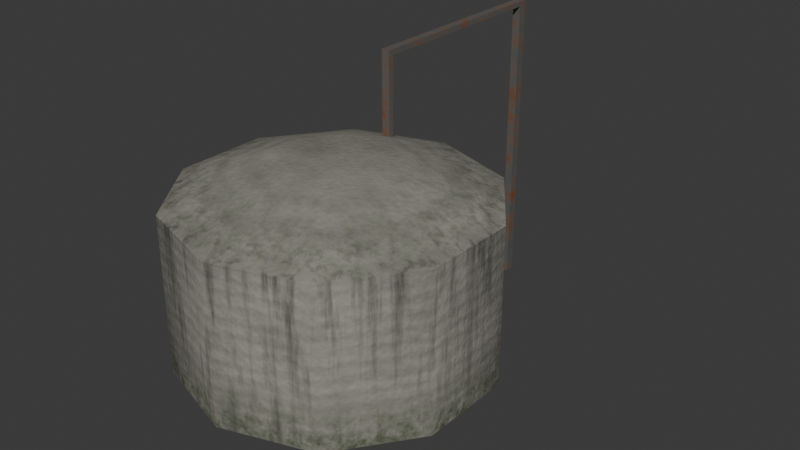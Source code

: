 # Source: caixaDaAgua_backup_original.blend  (saved by Blender 5.1.30; exported with 4.5.12 LTS)
import bpy
from mathutils import Matrix  # noqa: F401  (used for matrix-valued properties, if any)

bpy.ops.wm.read_factory_settings(use_empty=True)
scene = bpy.context.scene
scene.name = 'Scene'

# ---- collections
col_collection = bpy.data.collections.new('Collection'); scene.collection.children.link(col_collection)

# ---- images (referenced by path relative to the original .blend; pixels are not part of the script)
import os
ASSET_DIR = os.environ.get("B2B_ASSET_DIR", "")  # directory of the original .blend (textures are referenced by path, not embedded)
HERE = os.path.dirname(os.path.abspath(__file__))  # packed textures are extracted next to this script under _unpacked/

def load_image(name, relpath, width, height, colorspace="sRGB"):
    """Load a texture the original file referenced (path relative to the .blend, or extracted next to this script)."""
    p = next((c for c in (os.path.join(HERE, relpath), os.path.join(ASSET_DIR, relpath)) if relpath and os.path.exists(c)), "")
    if p:
        img = bpy.data.images.load(p, check_existing=True)
        img.name = name
    else:  # same state as the original file: an image datablock whose file is absent (Cycles renders it pink)
        img = bpy.data.images.new(name, width, height)
        img.source = "FILE"
        img.filepath = "//" + (relpath or name)
    img.colorspace_settings.name = colorspace
    return img
img_t_cisterna_bc_png = load_image('T_Cisterna_BC.png', '_unpacked/T_Cisterna_BC.37a4a3b0.png', 2048, 2048, 'sRGB')
img_t_cisterna_r_png = load_image('T_Cisterna_R.png', '_unpacked/T_Cisterna_R.e992a59b.png', 2048, 2048, 'Non-Color')
img_t_cisterna_n_png = load_image('T_Cisterna_N.png', '_unpacked/T_Cisterna_N.fd0d23a5.png', 2048, 2048, 'Non-Color')
img_t_canocisterna_bc_png = load_image('T_CanoCisterna_BC.png', '_unpacked/T_CanoCisterna_BC.5d911665.png', 1024, 1024, 'sRGB')
img_t_canocisterna_r_png = load_image('T_CanoCisterna_R.png', '_unpacked/T_CanoCisterna_R.8427d64f.png', 1024, 1024, 'Non-Color')
img_t_canocisterna_m_png = load_image('T_CanoCisterna_M.png', '_unpacked/T_CanoCisterna_M.5faa6376.png', 1024, 1024, 'Non-Color')
img_t_canocisterna_n_png = load_image('T_CanoCisterna_N.png', '_unpacked/T_CanoCisterna_N.1bf97ad0.png', 1024, 1024, 'Non-Color')

# ---- materials (node trees are filled in below, after node groups)
mat_m_cisterna_envelhecida = bpy.data.materials.new('M_Cisterna_Envelhecida')
mat_m_cano_cisterna_envelhecido = bpy.data.materials.new('M_Cano_Cisterna_Envelhecido')

# ---- material node trees
mat_m_cisterna_envelhecida.use_nodes = True; mat_m_cisterna_envelhecida.node_tree.nodes.clear()
_N = mat_m_cisterna_envelhecida.node_tree.nodes; _L = mat_m_cisterna_envelhecida.node_tree.links
n0 = _N.new('ShaderNodeOutputMaterial'); n0.name = 'Material Output'; n0.location = (520, 0)
n1 = _N.new('ShaderNodeBsdfPrincipled'); n1.name = 'Principled BSDF'; n1.location = (220, 0)
n1.inputs[10].default_value = 0.005
n2 = _N.new('ShaderNodeTexImage'); n2.name = 'Image Texture'; n2.location = (-360, 260)
n2.image = img_t_cisterna_bc_png
n3 = _N.new('ShaderNodeTexImage'); n3.name = 'Image Texture.001'; n3.location = (-360, 0)
n3.image = img_t_cisterna_r_png
n4 = _N.new('ShaderNodeTexImage'); n4.name = 'Image Texture.002'; n4.location = (-360, -500)
n4.image = img_t_cisterna_n_png
n5 = _N.new('ShaderNodeNormalMap'); n5.name = 'Normal Map'; n5.location = (-40, -500)
n5.width = 160
_L.new(n1.outputs[0], n0.inputs[0])
_L.new(n2.outputs[0], n1.inputs[0])
_L.new(n3.outputs[0], n1.inputs[2])
_L.new(n4.outputs[0], n5.inputs[1])
_L.new(n5.outputs[0], n1.inputs[5])
n0.is_active_output = True
mat_m_cano_cisterna_envelhecido.use_nodes = True; mat_m_cano_cisterna_envelhecido.node_tree.nodes.clear()
_N = mat_m_cano_cisterna_envelhecido.node_tree.nodes; _L = mat_m_cano_cisterna_envelhecido.node_tree.links
n0 = _N.new('ShaderNodeOutputMaterial'); n0.name = 'Material Output'; n0.location = (520, 0)
n1 = _N.new('ShaderNodeBsdfPrincipled'); n1.name = 'Principled BSDF'; n1.location = (220, 0)
n1.inputs[10].default_value = 0.005
n2 = _N.new('ShaderNodeTexImage'); n2.name = 'Image Texture'; n2.location = (-360, 260)
n2.image = img_t_canocisterna_bc_png
n3 = _N.new('ShaderNodeTexImage'); n3.name = 'Image Texture.001'; n3.location = (-360, 0)
n3.image = img_t_canocisterna_r_png
n4 = _N.new('ShaderNodeTexImage'); n4.name = 'Image Texture.002'; n4.location = (-360, -240)
n4.image = img_t_canocisterna_m_png
n5 = _N.new('ShaderNodeTexImage'); n5.name = 'Image Texture.003'; n5.location = (-360, -500)
n5.image = img_t_canocisterna_n_png
n6 = _N.new('ShaderNodeNormalMap'); n6.name = 'Normal Map'; n6.location = (-40, -500)
n6.width = 160
_L.new(n1.outputs[0], n0.inputs[0])
_L.new(n2.outputs[0], n1.inputs[0])
_L.new(n3.outputs[0], n1.inputs[2])
_L.new(n4.outputs[0], n1.inputs[1])
_L.new(n5.outputs[0], n6.inputs[1])
_L.new(n6.outputs[0], n1.inputs[5])
n0.is_active_output = True

# ---- world
world_world = bpy.data.worlds.new('World'); scene.world = world_world
world_world.use_nodes = True; world_world.node_tree.nodes.clear()
_N = world_world.node_tree.nodes; _L = world_world.node_tree.links
n0 = _N.new('ShaderNodeOutputWorld'); n0.name = 'World Output'; n0.location = (200, 100)
n1 = _N.new('ShaderNodeBackground'); n1.name = 'Background'; n1.location = (-200, 100)
n1.inputs[0].default_value = (0.05088, 0.05088, 0.05088, 1.0)
_L.new(n1.outputs[0], n0.inputs[0])
n0.is_active_output = True
world_world.color = (0.05088, 0.05088, 0.05088)
world_world.sun_shadow_jitter_overblur = 0.0

# ---- meshes
me_cylinder_001 = bpy.data.meshes.new('Cylinder.001')
me_cylinder_001.from_pydata([(0.0, 5.576, -1.0), (0.0, 5.576, 4.731), (3.277, 4.511, -1.0), (3.277, 4.511, 4.731), (5.303, 1.723, -1.0), (5.303, 1.723, 4.731), (5.303, -1.723, -1.0), (5.303, -1.723, 4.731), (3.277, -4.511, -1.0), (3.277, -4.511, 4.731), (0.0, -5.576, -1.0), (0.0, -5.576, 4.731), (-3.277, -4.511, -1.0), (-3.277, -4.511, 4.731), (-5.303, -1.723, -1.0), (-5.303, -1.723, 4.731), (-5.303, 1.723, -1.0), (-5.303, 1.723, 4.731), (-3.277, 4.511, -1.0), (-3.277, 4.511, 4.731), (-2.748e-08, 2.362, 5.914), (1.388, 1.911, 5.914), (2.246, 0.7299, 5.914), (2.246, -0.7299, 5.914), (1.388, -1.911, 5.914), (-2.748e-08, -2.362, 5.914), (-1.388, -1.911, 5.914), (-2.246, -0.7299, 5.914), (-2.246, 0.7299, 5.914), (-1.388, 1.911, 5.914)], [], [(0, 1, 3, 2), (2, 3, 5, 4), (4, 5, 7, 6), (6, 7, 9, 8), (8, 9, 11, 10), (10, 11, 13, 12), (12, 13, 15, 14), (14, 15, 17, 16), (3, 1, 20, 21), (16, 17, 19, 18), (18, 19, 1, 0), (6, 14, 18), (28, 26, 24), (7, 5, 22, 23), (5, 3, 21, 22), (1, 19, 29, 20), (19, 17, 28, 29), (17, 15, 27, 28), (15, 13, 26, 27), (13, 11, 25, 26), (11, 9, 24, 25), (9, 7, 23, 24), (18, 0, 2), (2, 4, 6), (6, 8, 10), (10, 12, 14), (14, 16, 18), (18, 2, 6), (6, 10, 14), (22, 21, 20), (20, 29, 28), (28, 27, 26), (26, 25, 24), (24, 23, 22), (22, 20, 24), (20, 28, 24)])
me_cylinder_001.polygons.foreach_set('use_smooth', [True] * 36)
_k = set([(0, 2), (0, 18), (1, 3), (1, 19), (2, 4), (3, 5), (4, 6), (5, 7), (6, 8), (7, 9), (8, 10), (9, 11), (10, 12), (11, 13), (12, 14), (13, 15), (14, 16), (15, 17), (16, 18), (17, 19)])
me_cylinder_001.attributes.new('sharp_edge', 'BOOLEAN', 'EDGE').data.foreach_set('value', [ (min(e.vertices), max(e.vertices)) in _k for e in me_cylinder_001.edges])
_uv = me_cylinder_001.uv_layers.new(name='UVMap')
_uv.uv.foreach_set('vector', [0.002941, 0.3008, 0.1187, 0.1547, 0.2066, 0.2243, 0.09076, 0.3704, 0.09076, 0.3704, 0.2066, 0.2243, 0.2944, 0.294, 0.1786, 0.44, 0.1786, 0.44, 0.2944, 0.294, 0.3822, 0.3636, 0.2664, 0.5097, 0.2664, 0.5097, 0.3822, 0.3636, 0.47, 0.4332, 0.3542, 0.5793, 0.3542, 0.5793, 0.47, 0.4332, 0.5579, 0.5029, 0.4421, 0.6489, 0.4421, 0.6489, 0.5579, 0.5029, 0.6457, 0.5725, 0.5299, 0.7185, 0.5299, 0.7185, 0.6457, 0.5725, 0.7335, 0.6421, 0.6177, 0.7882, 0.6177, 0.7882, 0.7335, 0.6421, 0.8213, 0.7117, 0.7055, 0.8578, 0.6119, 0.08074, 0.6445, 0.1919, 0.5305, 0.1898, 0.5185, 0.1435, 0.7055, 0.8578, 0.8213, 0.7117, 0.9092, 0.7814, 0.7934, 0.9274, 0.7934, 0.9274, 0.9092, 0.7814, 0.997, 0.851, 0.8812, 0.9971, 0.03778, 0.7853, 0.2405, 0.5062, 0.3658, 0.6787, 0.4702, 0.2571, 0.3886, 0.2228, 0.3961, 0.1351, 0.4076, 0.002941, 0.5216, 0.009149, 0.482, 0.1134, 0.4354, 0.1102, 0.5216, 0.009149, 0.6119, 0.08074, 0.5185, 0.1435, 0.482, 0.1134, 0.6414, 0.206, 0.5934, 0.3081, 0.511, 0.2336, 0.5305, 0.1898, 0.5934, 0.3081, 0.495, 0.3654, 0.4702, 0.2571, 0.511, 0.2336, 0.495, 0.3654, 0.3816, 0.3554, 0.4236, 0.2532, 0.4702, 0.2571, 0.3816, 0.3554, 0.2948, 0.2811, 0.3886, 0.2228, 0.4236, 0.2532, 0.2948, 0.2811, 0.2678, 0.17, 0.378, 0.1777, 0.3886, 0.2228, 0.2678, 0.17, 0.3113, 0.06393, 0.3961, 0.1351, 0.378, 0.1777, 0.3113, 0.06393, 0.4076, 0.002941, 0.4354, 0.1102, 0.3961, 0.1351, 0.3658, 0.6787, 0.3312, 0.7853, 0.2405, 0.8511, 0.2405, 0.8511, 0.1285, 0.8511, 0.03778, 0.7853, 0.03778, 0.7853, 0.003146, 0.6787, 0.03778, 0.5721, 0.03778, 0.5721, 0.1285, 0.5062, 0.2405, 0.5062, 0.2405, 0.5062, 0.3312, 0.5721, 0.3658, 0.6787, 0.3658, 0.6787, 0.2405, 0.8511, 0.03778, 0.7853, 0.03778, 0.7853, 0.03778, 0.5721, 0.2405, 0.5062, 0.482, 0.1134, 0.5185, 0.1435, 0.5305, 0.1898, 0.5305, 0.1898, 0.511, 0.2336, 0.4702, 0.2571, 0.4702, 0.2571, 0.4236, 0.2532, 0.3886, 0.2228, 0.3886, 0.2228, 0.378, 0.1777, 0.3961, 0.1351, 0.3961, 0.1351, 0.4354, 0.1102, 0.482, 0.1134, 0.482, 0.1134, 0.5305, 0.1898, 0.3961, 0.1351, 0.5305, 0.1898, 0.4702, 0.2571, 0.3961, 0.1351])
me_cylinder_001.materials.append(mat_m_cisterna_envelhecida)
me_cylinder_001.update()
me_cube_001 = bpy.data.meshes.new('Cube.001')
me_cube_001.from_pydata([(-1.079, -6.587, 6.554), (-1.079, -6.37, 6.554), (-1.391, -6.37, 6.554), (-1.391, -6.587, 6.554), (-1.391, -6.587, 3.1), (-1.391, -6.587, 6.353), (-1.391, -6.37, 3.1), (-1.391, -6.37, 6.353), (-1.079, -6.587, 3.1), (-1.079, -6.587, 6.353), (-1.079, -6.37, 3.1), (-1.079, -6.37, 6.353), (-1.079, 1.07, 6.554), (-1.079, 1.07, 6.353), (-1.391, 1.07, 6.353), (-1.391, 1.07, 6.554), (-1.079, 1.416, 6.554), (-1.079, 1.416, 6.353), (-1.391, 1.416, 6.353), (-1.391, 1.416, 6.554), (-1.391, 1.07, -2.147), (-1.079, 1.07, -2.147), (-1.391, 1.416, -2.147), (-1.079, 1.416, -2.147), (-1.391, 1.07, -5.083), (-1.079, 1.07, -5.083), (-1.391, 1.416, -5.083), (-1.079, 1.416, -5.083)], [], [(5, 9, 0, 3), (7, 5, 3, 2), (9, 11, 1, 0), (1, 2, 3, 0), (4, 5, 7, 6), (6, 7, 11, 10), (10, 11, 9, 8), (8, 9, 5, 4), (6, 10, 8, 4), (1, 11, 13, 12), (15, 12, 16, 19), (11, 7, 14, 13), (7, 2, 15, 14), (2, 1, 12, 15), (17, 18, 19, 16), (12, 13, 17, 16), (14, 18, 22, 20), (14, 15, 19, 18), (21, 20, 24, 25), (18, 17, 23, 22), (13, 14, 20, 21), (17, 13, 21, 23), (25, 24, 26, 27), (20, 22, 26, 24), (22, 23, 27, 26), (23, 21, 25, 27)])
me_cube_001.polygons.foreach_set('use_smooth', [True] * 26)
_k = set([(0, 1), (0, 3), (0, 9), (1, 12), (2, 3), (2, 15), (3, 5), (4, 5), (4, 6), (4, 8), (6, 7), (6, 10), (7, 11), (7, 14), (8, 9), (8, 10), (10, 11), (11, 13), (12, 16), (13, 14), (13, 21), (14, 20), (15, 19), (16, 17), (16, 19), (17, 23), (18, 19), (18, 22), (20, 24), (21, 25), (22, 26), (23, 27), (24, 25), (24, 26), (25, 27), (26, 27)])
me_cube_001.attributes.new('sharp_edge', 'BOOLEAN', 'EDGE').data.foreach_set('value', [ (min(e.vertices), max(e.vertices)) in _k for e in me_cube_001.edges])
_uv = me_cube_001.uv_layers.new(name='UVMap')
_uv.uv.foreach_set('vector', [0.1178, 0.2607, 0.1421, 0.2607, 0.1421, 0.2763, 0.1178, 0.2763, 0.8968, 0.3492, 0.8968, 0.3323, 0.9125, 0.3323, 0.9125, 0.3492, 0.007733, 0.8955, 0.02458, 0.8955, 0.02458, 0.9112, 0.007733, 0.9112, 0.0383, 0.6128, 0.06257, 0.6128, 0.06257, 0.6296, 0.0383, 0.6296, 0.6441, 0.3323, 0.8968, 0.3323, 0.8968, 0.3492, 0.6441, 0.3492, 0.1812, 0.007949, 0.1812, 0.2607, 0.1569, 0.2607, 0.1569, 0.007949, 0.02458, 0.6428, 0.02458, 0.8955, 0.007733, 0.8955, 0.007733, 0.6428, 0.1421, 0.007972, 0.1421, 0.2607, 0.1178, 0.2607, 0.1178, 0.007972, 0.02477, 0.04873, 0.02477, 0.073, 0.007921, 0.073, 0.007921, 0.04873, 0.02458, 0.9112, 0.02458, 0.8955, 0.6027, 0.8955, 0.6027, 0.9112, 0.06257, 0.03462, 0.0383, 0.03462, 0.0383, 0.007732, 0.06257, 0.007732, 0.103, 0.5853, 0.07871, 0.5853, 0.07871, 0.007148, 0.103, 0.007148, 0.8968, 0.3492, 0.9125, 0.3492, 0.9125, 0.9273, 0.8968, 0.9273, 0.06257, 0.6128, 0.0383, 0.6128, 0.0383, 0.03462, 0.06257, 0.03462, 0.9286, 0.8955, 0.9529, 0.8955, 0.9529, 0.9112, 0.9286, 0.9112, 0.6027, 0.9112, 0.6027, 0.8955, 0.6296, 0.8955, 0.6296, 0.9112, 0.8968, 0.9273, 0.8968, 0.9542, 0.2364, 0.9542, 0.2364, 0.9273, 0.8968, 0.9273, 0.9125, 0.9273, 0.9125, 0.9542, 0.8968, 0.9542, 0.9933, 0.235, 0.969, 0.235, 0.969, 0.006907, 0.9933, 0.006907, 0.9529, 0.8955, 0.9286, 0.8955, 0.9286, 0.235, 0.9529, 0.235, 0.9933, 0.8955, 0.969, 0.8955, 0.969, 0.235, 0.9933, 0.235, 0.6296, 0.8955, 0.6027, 0.8955, 0.6027, 0.235, 0.6296, 0.235, 0.2203, 0.03389, 0.196, 0.03389, 0.196, 0.007003, 0.2203, 0.007003, 0.2364, 0.9273, 0.2364, 0.9542, 0.008233, 0.9542, 0.008233, 0.9273, 0.9529, 0.235, 0.9286, 0.235, 0.9286, 0.006929, 0.9529, 0.006929, 0.6296, 0.235, 0.6027, 0.235, 0.6027, 0.006929, 0.6296, 0.006929])
me_cube_001.materials.append(mat_m_cano_cisterna_envelhecido)
me_cube_001.update()

# ---- objects
ob_cylinder = bpy.data.objects.new('Cylinder', me_cylinder_001)
ob_cube = bpy.data.objects.new('Cube', me_cube_001)

# ---- transforms, parenting, visibility, modifiers, constraints
ob_cylinder.location = (0.0, 0.0, 0.0)
ob_cube.location = (0.0, 10.46, 1.727)

# ---- collection membership
col_collection.objects.link(ob_cylinder)
col_collection.objects.link(ob_cube)

# ---- scene / render settings (as saved in the file)
scene.frame_start = 1; scene.frame_end = 250; scene.frame_set(1)
scene.render.engine = 'BLENDER_EEVEE_NEXT'
scene.render.bake_bias = 0.0
scene.render.bake_samples = 0
scene.cycles.use_denoising = False
scene.cycles.samples = 16
scene.cycles.sampling_pattern = 'TABULATED_SOBOL'
scene.eevee.use_volume_custom_range = False
scene.eevee.fast_gi_thickness_far = 0.0
bpy.context.view_layer.update()

# ---- added for rendering (the .blend has no active camera and no usable light): camera, sun
cam_auto = bpy.data.cameras.new('AutoCamera')
cam_auto.lens = 50.0
cam_auto.sensor_width = 36.0
cam_auto.clip_end = 1000.0
ob_auto_camera = bpy.data.objects.new('AutoCamera', cam_auto)
scene.collection.objects.link(ob_auto_camera)
ob_auto_camera.location = (21.7453, -22.9452, 19.859)
ob_auto_camera.rotation_euler = (1.09748, -7.21219e-08, 0.694738)
scene.camera = ob_auto_camera
light_auto_sun = bpy.data.lights.new('AutoSun', 'SUN')
light_auto_sun.energy = 3.0
light_auto_sun.angle = 0.0523599
ob_auto_sun = bpy.data.objects.new('AutoSun', light_auto_sun)
scene.collection.objects.link(ob_auto_sun)
ob_auto_sun.rotation_euler = (0.872665, 0.174533, 0.523599)
bpy.context.view_layer.update()
